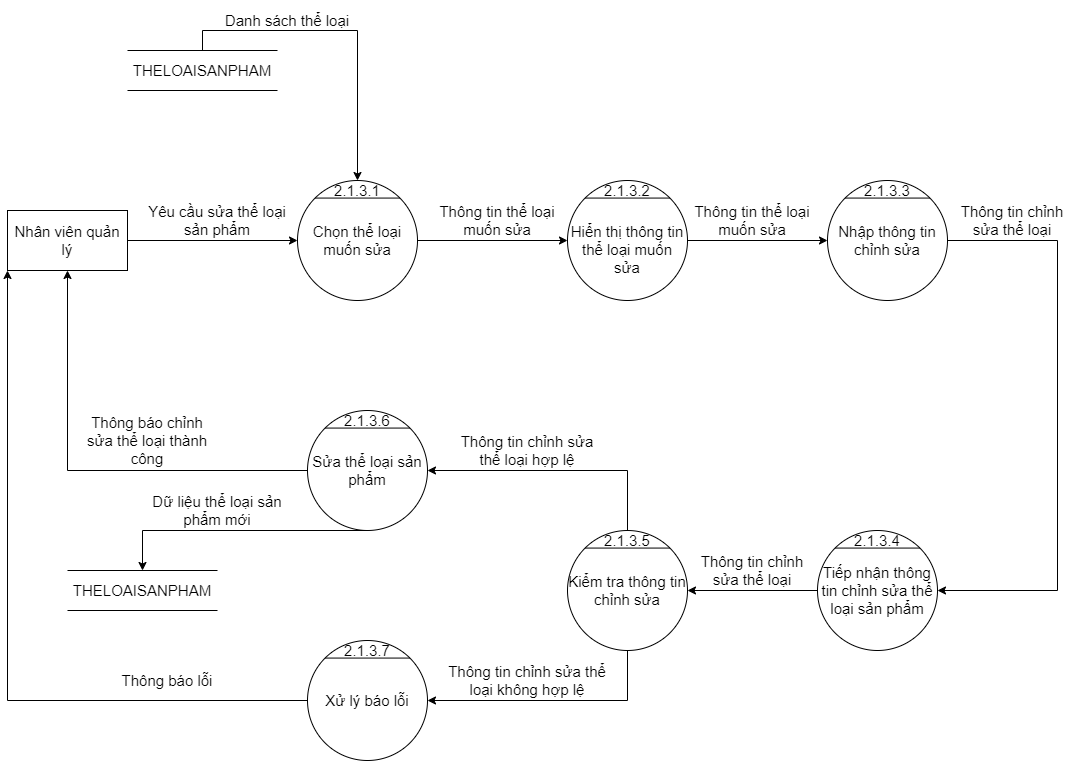

The diagram above was exported from draw.io. Its source (the exported page's mxGraphModel, read from the mxfile embedded in the PNG):
<mxGraphModel dx="1888" dy="641" grid="1" gridSize="10" guides="1" tooltips="1" connect="1" arrows="1" fold="1" page="1" pageScale="1" pageWidth="850" pageHeight="1100" math="0" shadow="0">
  <root>
    <mxCell id="0" />
    <mxCell id="1" parent="0" />
    <mxCell id="mxPOdcIoLB_XL73CBsJp-1" value="Chọn thể loại muốn sửa" style="ellipse;whiteSpace=wrap;html=1;aspect=fixed;fontSize=15;" parent="1" vertex="1">
      <mxGeometry x="170" y="330" width="120" height="120" as="geometry" />
    </mxCell>
    <mxCell id="mxPOdcIoLB_XL73CBsJp-2" value="" style="endArrow=none;html=1;rounded=0;exitX=0;exitY=0;exitDx=0;exitDy=0;entryX=1;entryY=0;entryDx=0;entryDy=0;fontSize=15;" parent="1" source="mxPOdcIoLB_XL73CBsJp-1" target="mxPOdcIoLB_XL73CBsJp-1" edge="1">
      <mxGeometry width="50" height="50" relative="1" as="geometry">
        <mxPoint x="450" y="370" as="sourcePoint" />
        <mxPoint x="500" y="320" as="targetPoint" />
      </mxGeometry>
    </mxCell>
    <mxCell id="mxPOdcIoLB_XL73CBsJp-3" value="2.1.3.1" style="text;html=1;strokeColor=none;fillColor=none;align=center;verticalAlign=middle;whiteSpace=wrap;rounded=0;fontSize=15;" parent="1" vertex="1">
      <mxGeometry x="210" y="330" width="40" height="20" as="geometry" />
    </mxCell>
    <mxCell id="mxPOdcIoLB_XL73CBsJp-4" value="Nhân viên quản lý" style="rounded=0;whiteSpace=wrap;html=1;fontSize=15;" parent="1" vertex="1">
      <mxGeometry x="-120" y="360" width="120" height="60" as="geometry" />
    </mxCell>
    <mxCell id="mxPOdcIoLB_XL73CBsJp-5" value="" style="endArrow=classic;html=1;rounded=0;exitX=1;exitY=0.5;exitDx=0;exitDy=0;entryX=0;entryY=0.5;entryDx=0;entryDy=0;fontSize=15;" parent="1" source="mxPOdcIoLB_XL73CBsJp-4" target="mxPOdcIoLB_XL73CBsJp-1" edge="1">
      <mxGeometry width="50" height="50" relative="1" as="geometry">
        <mxPoint x="150" y="410" as="sourcePoint" />
        <mxPoint x="200" y="360" as="targetPoint" />
      </mxGeometry>
    </mxCell>
    <mxCell id="mxPOdcIoLB_XL73CBsJp-6" value="" style="endArrow=classic;html=1;rounded=0;exitX=1;exitY=0.5;exitDx=0;exitDy=0;fontSize=15;entryX=0;entryY=0.5;entryDx=0;entryDy=0;" parent="1" source="mxPOdcIoLB_XL73CBsJp-1" target="mxPOdcIoLB_XL73CBsJp-7" edge="1">
      <mxGeometry width="50" height="50" relative="1" as="geometry">
        <mxPoint x="320" y="389.4100000000001" as="sourcePoint" />
        <mxPoint x="440" y="389" as="targetPoint" />
      </mxGeometry>
    </mxCell>
    <mxCell id="mxPOdcIoLB_XL73CBsJp-7" value="&lt;br&gt;Hiển thị thông tin thể loại muốn sửa" style="ellipse;whiteSpace=wrap;html=1;aspect=fixed;fontSize=15;" parent="1" vertex="1">
      <mxGeometry x="440" y="330" width="120" height="120" as="geometry" />
    </mxCell>
    <mxCell id="mxPOdcIoLB_XL73CBsJp-8" value="" style="endArrow=none;html=1;rounded=0;exitX=0;exitY=0;exitDx=0;exitDy=0;entryX=1;entryY=0;entryDx=0;entryDy=0;fontSize=15;" parent="1" source="mxPOdcIoLB_XL73CBsJp-7" target="mxPOdcIoLB_XL73CBsJp-7" edge="1">
      <mxGeometry width="50" height="50" relative="1" as="geometry">
        <mxPoint x="730" y="370" as="sourcePoint" />
        <mxPoint x="780" y="320" as="targetPoint" />
      </mxGeometry>
    </mxCell>
    <mxCell id="mxPOdcIoLB_XL73CBsJp-9" value="2.1.3.2" style="text;html=1;strokeColor=none;fillColor=none;align=center;verticalAlign=middle;whiteSpace=wrap;rounded=0;fontSize=15;" parent="1" vertex="1">
      <mxGeometry x="480" y="330" width="40" height="20" as="geometry" />
    </mxCell>
    <mxCell id="mxPOdcIoLB_XL73CBsJp-10" value="Sửa thể loại sản phẩm" style="ellipse;whiteSpace=wrap;html=1;aspect=fixed;fontSize=15;" parent="1" vertex="1">
      <mxGeometry x="180" y="560" width="120" height="120" as="geometry" />
    </mxCell>
    <mxCell id="mxPOdcIoLB_XL73CBsJp-11" value="" style="endArrow=none;html=1;rounded=0;exitX=0;exitY=0;exitDx=0;exitDy=0;entryX=1;entryY=0;entryDx=0;entryDy=0;fontSize=15;" parent="1" source="mxPOdcIoLB_XL73CBsJp-10" target="mxPOdcIoLB_XL73CBsJp-10" edge="1">
      <mxGeometry width="50" height="50" relative="1" as="geometry">
        <mxPoint x="235" y="790" as="sourcePoint" />
        <mxPoint x="285" y="740" as="targetPoint" />
      </mxGeometry>
    </mxCell>
    <mxCell id="mxPOdcIoLB_XL73CBsJp-12" value="2.1.3.6" style="text;html=1;strokeColor=none;fillColor=none;align=center;verticalAlign=middle;whiteSpace=wrap;rounded=0;fontSize=15;" parent="1" vertex="1">
      <mxGeometry x="220" y="560" width="40" height="20" as="geometry" />
    </mxCell>
    <mxCell id="mxPOdcIoLB_XL73CBsJp-13" value="Yêu cầu sửa thể loại sản phẩm" style="text;html=1;strokeColor=none;fillColor=none;align=center;verticalAlign=middle;whiteSpace=wrap;rounded=0;fontSize=15;" parent="1" vertex="1">
      <mxGeometry x="20" y="350" width="140" height="40" as="geometry" />
    </mxCell>
    <mxCell id="mxPOdcIoLB_XL73CBsJp-14" value="Thông tin thể loại muốn sửa" style="text;html=1;strokeColor=none;fillColor=none;align=center;verticalAlign=middle;whiteSpace=wrap;rounded=0;fontSize=15;" parent="1" vertex="1">
      <mxGeometry x="300" y="350" width="140" height="40" as="geometry" />
    </mxCell>
    <mxCell id="mxPOdcIoLB_XL73CBsJp-19" value="Xử lý báo lỗi" style="ellipse;whiteSpace=wrap;html=1;aspect=fixed;fontSize=15;" parent="1" vertex="1">
      <mxGeometry x="180" y="790" width="120" height="120" as="geometry" />
    </mxCell>
    <mxCell id="mxPOdcIoLB_XL73CBsJp-20" value="" style="endArrow=none;html=1;rounded=0;exitX=0;exitY=0;exitDx=0;exitDy=0;entryX=1;entryY=0;entryDx=0;entryDy=0;fontSize=15;" parent="1" source="mxPOdcIoLB_XL73CBsJp-19" target="mxPOdcIoLB_XL73CBsJp-19" edge="1">
      <mxGeometry width="50" height="50" relative="1" as="geometry">
        <mxPoint x="245" y="1020" as="sourcePoint" />
        <mxPoint x="295" y="970" as="targetPoint" />
      </mxGeometry>
    </mxCell>
    <mxCell id="mxPOdcIoLB_XL73CBsJp-21" value="2.1.3.7" style="text;html=1;strokeColor=none;fillColor=none;align=center;verticalAlign=middle;whiteSpace=wrap;rounded=0;fontSize=15;" parent="1" vertex="1">
      <mxGeometry x="220" y="790" width="40" height="20" as="geometry" />
    </mxCell>
    <mxCell id="mxPOdcIoLB_XL73CBsJp-29" value="Kiểm tra thông tin chỉnh sửa" style="ellipse;whiteSpace=wrap;html=1;aspect=fixed;fontSize=15;" parent="1" vertex="1">
      <mxGeometry x="440" y="680" width="120" height="120" as="geometry" />
    </mxCell>
    <mxCell id="mxPOdcIoLB_XL73CBsJp-30" value="" style="endArrow=none;html=1;rounded=0;exitX=0;exitY=0;exitDx=0;exitDy=0;entryX=1;entryY=0;entryDx=0;entryDy=0;fontSize=15;" parent="1" source="mxPOdcIoLB_XL73CBsJp-29" target="mxPOdcIoLB_XL73CBsJp-29" edge="1">
      <mxGeometry width="50" height="50" relative="1" as="geometry">
        <mxPoint x="1430" y="360" as="sourcePoint" />
        <mxPoint x="1480" y="310" as="targetPoint" />
      </mxGeometry>
    </mxCell>
    <mxCell id="mxPOdcIoLB_XL73CBsJp-31" value="2.1.3.5" style="text;html=1;strokeColor=none;fillColor=none;align=center;verticalAlign=middle;whiteSpace=wrap;rounded=0;fontSize=15;" parent="1" vertex="1">
      <mxGeometry x="480" y="680" width="40" height="20" as="geometry" />
    </mxCell>
    <mxCell id="mxPOdcIoLB_XL73CBsJp-32" value="" style="endArrow=classic;html=1;rounded=0;exitX=1;exitY=0.5;exitDx=0;exitDy=0;" parent="1" source="mxPOdcIoLB_XL73CBsJp-7" edge="1">
      <mxGeometry width="50" height="50" relative="1" as="geometry">
        <mxPoint x="480" y="450" as="sourcePoint" />
        <mxPoint x="700" y="390" as="targetPoint" />
      </mxGeometry>
    </mxCell>
    <mxCell id="mxPOdcIoLB_XL73CBsJp-33" value="Thông tin thể loại muốn sửa" style="text;html=1;strokeColor=none;fillColor=none;align=center;verticalAlign=middle;whiteSpace=wrap;rounded=0;fontSize=15;" parent="1" vertex="1">
      <mxGeometry x="560" y="350" width="130" height="40" as="geometry" />
    </mxCell>
    <mxCell id="mxPOdcIoLB_XL73CBsJp-36" value="Tiếp nhận thông tin chỉnh sửa thể loại sản phẩm" style="ellipse;whiteSpace=wrap;html=1;aspect=fixed;fontSize=15;" parent="1" vertex="1">
      <mxGeometry x="690" y="680" width="120" height="120" as="geometry" />
    </mxCell>
    <mxCell id="mxPOdcIoLB_XL73CBsJp-37" value="" style="endArrow=none;html=1;rounded=0;exitX=0;exitY=0;exitDx=0;exitDy=0;entryX=1;entryY=0;entryDx=0;entryDy=0;fontSize=15;" parent="1" source="mxPOdcIoLB_XL73CBsJp-36" target="mxPOdcIoLB_XL73CBsJp-36" edge="1">
      <mxGeometry width="50" height="50" relative="1" as="geometry">
        <mxPoint x="860" y="790" as="sourcePoint" />
        <mxPoint x="910" y="740" as="targetPoint" />
      </mxGeometry>
    </mxCell>
    <mxCell id="mxPOdcIoLB_XL73CBsJp-38" value="2.1.3.4" style="text;html=1;strokeColor=none;fillColor=none;align=center;verticalAlign=middle;whiteSpace=wrap;rounded=0;fontSize=15;" parent="1" vertex="1">
      <mxGeometry x="730" y="680" width="40" height="20" as="geometry" />
    </mxCell>
    <mxCell id="mxPOdcIoLB_XL73CBsJp-41" value="Thông tin chỉnh sửa thể loại" style="text;html=1;strokeColor=none;fillColor=none;align=center;verticalAlign=middle;whiteSpace=wrap;rounded=0;fontSize=15;" parent="1" vertex="1">
      <mxGeometry x="560" y="700" width="130" height="40" as="geometry" />
    </mxCell>
    <mxCell id="mxPOdcIoLB_XL73CBsJp-45" value="Nhập thông tin chỉnh sửa" style="ellipse;whiteSpace=wrap;html=1;aspect=fixed;fontSize=15;" parent="1" vertex="1">
      <mxGeometry x="700" y="330" width="120" height="120" as="geometry" />
    </mxCell>
    <mxCell id="mxPOdcIoLB_XL73CBsJp-46" value="" style="endArrow=none;html=1;rounded=0;exitX=0;exitY=0;exitDx=0;exitDy=0;entryX=1;entryY=0;entryDx=0;entryDy=0;fontSize=15;" parent="1" source="mxPOdcIoLB_XL73CBsJp-45" target="mxPOdcIoLB_XL73CBsJp-45" edge="1">
      <mxGeometry width="50" height="50" relative="1" as="geometry">
        <mxPoint x="870" y="440" as="sourcePoint" />
        <mxPoint x="920" y="390" as="targetPoint" />
      </mxGeometry>
    </mxCell>
    <mxCell id="mxPOdcIoLB_XL73CBsJp-47" value="2.1.3.3" style="text;html=1;strokeColor=none;fillColor=none;align=center;verticalAlign=middle;whiteSpace=wrap;rounded=0;fontSize=15;" parent="1" vertex="1">
      <mxGeometry x="740" y="330" width="40" height="20" as="geometry" />
    </mxCell>
    <mxCell id="mxPOdcIoLB_XL73CBsJp-49" value="Thông tin chỉnh sửa thể loại" style="text;html=1;strokeColor=none;fillColor=none;align=center;verticalAlign=middle;whiteSpace=wrap;rounded=0;fontSize=15;" parent="1" vertex="1">
      <mxGeometry x="820" y="350" width="130" height="40" as="geometry" />
    </mxCell>
    <mxCell id="mxPOdcIoLB_XL73CBsJp-52" value="" style="edgeStyle=segmentEdgeStyle;endArrow=classic;html=1;rounded=0;fontSize=15;exitX=1;exitY=0.5;exitDx=0;exitDy=0;entryX=1;entryY=0.5;entryDx=0;entryDy=0;" parent="1" source="mxPOdcIoLB_XL73CBsJp-45" target="mxPOdcIoLB_XL73CBsJp-36" edge="1">
      <mxGeometry width="50" height="50" relative="1" as="geometry">
        <mxPoint x="710" y="520" as="sourcePoint" />
        <mxPoint x="760" y="470" as="targetPoint" />
        <Array as="points">
          <mxPoint x="930" y="390" />
          <mxPoint x="930" y="740" />
        </Array>
      </mxGeometry>
    </mxCell>
    <mxCell id="mxPOdcIoLB_XL73CBsJp-53" value="" style="endArrow=classic;html=1;rounded=0;fontSize=15;exitX=0;exitY=0.5;exitDx=0;exitDy=0;entryX=1;entryY=0.5;entryDx=0;entryDy=0;" parent="1" source="mxPOdcIoLB_XL73CBsJp-36" target="mxPOdcIoLB_XL73CBsJp-29" edge="1">
      <mxGeometry width="50" height="50" relative="1" as="geometry">
        <mxPoint x="670" y="650" as="sourcePoint" />
        <mxPoint x="720" y="600" as="targetPoint" />
      </mxGeometry>
    </mxCell>
    <mxCell id="mxPOdcIoLB_XL73CBsJp-54" value="" style="edgeStyle=segmentEdgeStyle;endArrow=classic;html=1;rounded=0;fontSize=15;exitX=0.5;exitY=0;exitDx=0;exitDy=0;entryX=1;entryY=0.5;entryDx=0;entryDy=0;" parent="1" source="mxPOdcIoLB_XL73CBsJp-31" target="mxPOdcIoLB_XL73CBsJp-10" edge="1">
      <mxGeometry width="50" height="50" relative="1" as="geometry">
        <mxPoint x="340" y="600" as="sourcePoint" />
        <mxPoint x="390" y="550" as="targetPoint" />
        <Array as="points">
          <mxPoint x="500" y="620" />
        </Array>
      </mxGeometry>
    </mxCell>
    <mxCell id="mxPOdcIoLB_XL73CBsJp-55" value="" style="edgeStyle=segmentEdgeStyle;endArrow=classic;html=1;rounded=0;fontSize=15;exitX=0.5;exitY=1;exitDx=0;exitDy=0;entryX=1;entryY=0.5;entryDx=0;entryDy=0;" parent="1" source="mxPOdcIoLB_XL73CBsJp-29" target="mxPOdcIoLB_XL73CBsJp-19" edge="1">
      <mxGeometry width="50" height="50" relative="1" as="geometry">
        <mxPoint x="340" y="600" as="sourcePoint" />
        <mxPoint x="390" y="550" as="targetPoint" />
        <Array as="points">
          <mxPoint x="500" y="850" />
        </Array>
      </mxGeometry>
    </mxCell>
    <mxCell id="mxPOdcIoLB_XL73CBsJp-58" value="Thông tin chỉnh sửa thể loại hợp lệ" style="text;html=1;strokeColor=none;fillColor=none;align=center;verticalAlign=middle;whiteSpace=wrap;rounded=0;fontSize=15;" parent="1" vertex="1">
      <mxGeometry x="330" y="580" width="140" height="40" as="geometry" />
    </mxCell>
    <mxCell id="mxPOdcIoLB_XL73CBsJp-59" value="Thông tin chỉnh sửa thể loại không hợp lệ" style="text;html=1;strokeColor=none;fillColor=none;align=center;verticalAlign=middle;whiteSpace=wrap;rounded=0;fontSize=15;" parent="1" vertex="1">
      <mxGeometry x="320" y="810" width="160" height="40" as="geometry" />
    </mxCell>
    <mxCell id="mxPOdcIoLB_XL73CBsJp-60" value="" style="edgeStyle=segmentEdgeStyle;endArrow=classic;html=1;rounded=0;fontSize=15;exitX=0;exitY=0.5;exitDx=0;exitDy=0;entryX=0.5;entryY=1;entryDx=0;entryDy=0;" parent="1" source="mxPOdcIoLB_XL73CBsJp-10" target="mxPOdcIoLB_XL73CBsJp-4" edge="1">
      <mxGeometry width="50" height="50" relative="1" as="geometry">
        <mxPoint x="340" y="720" as="sourcePoint" />
        <mxPoint x="390" y="670" as="targetPoint" />
      </mxGeometry>
    </mxCell>
    <mxCell id="mxPOdcIoLB_XL73CBsJp-61" value="" style="edgeStyle=segmentEdgeStyle;endArrow=classic;html=1;rounded=0;fontSize=15;exitX=0;exitY=0.5;exitDx=0;exitDy=0;entryX=0;entryY=1;entryDx=0;entryDy=0;" parent="1" source="mxPOdcIoLB_XL73CBsJp-19" target="mxPOdcIoLB_XL73CBsJp-4" edge="1">
      <mxGeometry width="50" height="50" relative="1" as="geometry">
        <mxPoint x="340" y="720" as="sourcePoint" />
        <mxPoint x="390" y="670" as="targetPoint" />
      </mxGeometry>
    </mxCell>
    <mxCell id="mxPOdcIoLB_XL73CBsJp-62" value="Thông báo lỗi" style="text;html=1;strokeColor=none;fillColor=none;align=center;verticalAlign=middle;whiteSpace=wrap;rounded=0;fontSize=15;" parent="1" vertex="1">
      <mxGeometry x="-30" y="810" width="140" height="40" as="geometry" />
    </mxCell>
    <mxCell id="mxPOdcIoLB_XL73CBsJp-63" value="Thông báo chỉnh sửa thể loại thành công" style="text;html=1;strokeColor=none;fillColor=none;align=center;verticalAlign=middle;whiteSpace=wrap;rounded=0;fontSize=15;" parent="1" vertex="1">
      <mxGeometry x="-50" y="570" width="140" height="40" as="geometry" />
    </mxCell>
    <mxCell id="t50sXWyoGisQyLibBBxi-2" value="THELOAISANPHAM" style="shape=partialRectangle;whiteSpace=wrap;html=1;left=0;right=0;fillColor=none;fontSize=15;" parent="1" vertex="1">
      <mxGeometry y="200" width="150" height="40" as="geometry" />
    </mxCell>
    <mxCell id="t50sXWyoGisQyLibBBxi-3" value="" style="edgeStyle=segmentEdgeStyle;endArrow=classic;html=1;rounded=0;fontSize=15;exitX=0.5;exitY=0;exitDx=0;exitDy=0;entryX=0.5;entryY=0;entryDx=0;entryDy=0;" parent="1" source="t50sXWyoGisQyLibBBxi-2" target="mxPOdcIoLB_XL73CBsJp-3" edge="1">
      <mxGeometry width="50" height="50" relative="1" as="geometry">
        <mxPoint x="250" y="450" as="sourcePoint" />
        <mxPoint x="300" y="400" as="targetPoint" />
        <Array as="points">
          <mxPoint x="75" y="180" />
          <mxPoint x="230" y="180" />
        </Array>
      </mxGeometry>
    </mxCell>
    <mxCell id="t50sXWyoGisQyLibBBxi-4" value="Danh sách thể loại" style="text;html=1;strokeColor=none;fillColor=none;align=center;verticalAlign=middle;whiteSpace=wrap;rounded=0;fontSize=15;" parent="1" vertex="1">
      <mxGeometry x="90" y="150" width="140" height="40" as="geometry" />
    </mxCell>
    <mxCell id="t50sXWyoGisQyLibBBxi-5" value="THELOAISANPHAM" style="shape=partialRectangle;whiteSpace=wrap;html=1;left=0;right=0;fillColor=none;fontSize=15;" parent="1" vertex="1">
      <mxGeometry x="-60" y="720" width="150" height="40" as="geometry" />
    </mxCell>
    <mxCell id="t50sXWyoGisQyLibBBxi-6" value="" style="edgeStyle=segmentEdgeStyle;endArrow=classic;html=1;rounded=0;fontSize=15;exitX=0.5;exitY=1;exitDx=0;exitDy=0;entryX=0.5;entryY=0;entryDx=0;entryDy=0;" parent="1" source="mxPOdcIoLB_XL73CBsJp-10" target="t50sXWyoGisQyLibBBxi-5" edge="1">
      <mxGeometry width="50" height="50" relative="1" as="geometry">
        <mxPoint x="250" y="760" as="sourcePoint" />
        <mxPoint x="300" y="710" as="targetPoint" />
      </mxGeometry>
    </mxCell>
    <mxCell id="t50sXWyoGisQyLibBBxi-7" value="Dữ liệu thể loại sản phẩm mới" style="text;html=1;strokeColor=none;fillColor=none;align=center;verticalAlign=middle;whiteSpace=wrap;rounded=0;fontSize=15;" parent="1" vertex="1">
      <mxGeometry x="20" y="640" width="140" height="40" as="geometry" />
    </mxCell>
  </root>
</mxGraphModel>